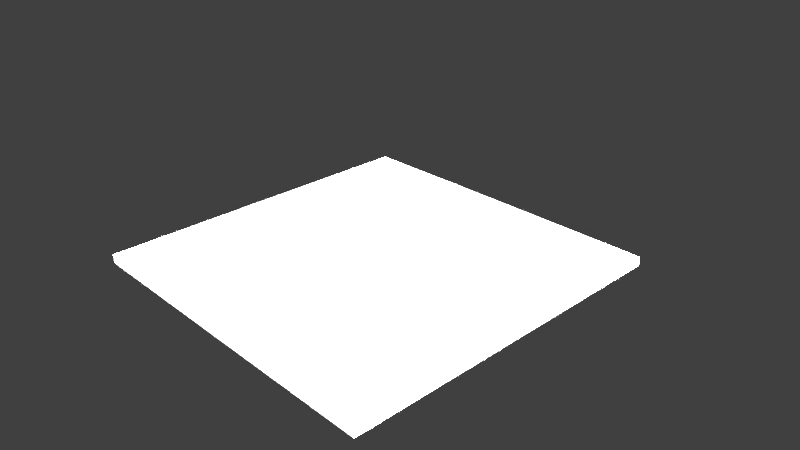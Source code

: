 # Source: button-generic1.blend  (saved by Blender 2.74.0; exported with 4.5.12 LTS)
import bpy
from mathutils import Matrix  # noqa: F401  (used for matrix-valued properties, if any)

bpy.ops.wm.read_factory_settings(use_empty=True)
scene = bpy.context.scene
scene.name = 'Scene'

# ---- collections
col_collection_1 = bpy.data.collections.new('Collection 1'); scene.collection.children.link(col_collection_1)

# ---- materials (node trees are filled in below, after node groups)
mat_material = bpy.data.materials.new('Material')
mat_material.alpha_threshold = 0.0
mat_material.use_transparent_shadow = False
mat_material.roughness = 0.5

# ---- node groups
ng_auto_smooth = bpy.data.node_groups.new('Auto Smooth', 'GeometryNodeTree')
_s = ng_auto_smooth.interface.new_socket(name='Geometry', in_out='OUTPUT', socket_type='NodeSocketGeometry')
_s = ng_auto_smooth.interface.new_socket(name='Geometry', in_out='INPUT', socket_type='NodeSocketGeometry')
_s = ng_auto_smooth.interface.new_socket(name='Angle', in_out='INPUT', socket_type='NodeSocketFloat')
_s.subtype = 'ANGLE'
_s.min_value = 0.0
_s.max_value = 3.142
ng_auto_smooth.is_modifier = True
_N = ng_auto_smooth.nodes; _L = ng_auto_smooth.links
n0 = _N.new('NodeGroupOutput'); n0.name = 'Group Output'; n0.location = (480, -100)
n1 = _N.new('NodeGroupInput'); n1.name = 'Group Input'; n1.location = (-420, -300)
n2 = _N.new('NodeGroupInput'); n2.name = 'Group Input.001'; n2.location = (-60, -100)
n3 = _N.new('GeometryNodeSetShadeSmooth'); n3.name = 'Set Shade Smooth'; n3.location = (120, -100)
n3.domain = 'EDGE'
n4 = _N.new('GeometryNodeSetShadeSmooth'); n4.name = 'Set Shade Smooth.001'; n4.location = (300, -100)
n5 = _N.new('GeometryNodeInputMeshEdgeAngle'); n5.name = 'Edge Angle'; n5.location = (-420, -220)
n6 = _N.new('GeometryNodeInputEdgeSmooth'); n6.name = 'Is Edge Smooth'; n6.location = (-60, -160)
n7 = _N.new('GeometryNodeInputShadeSmooth'); n7.name = 'Is Face Smooth'; n7.location = (-240, -340)
n8 = _N.new('FunctionNodeBooleanMath'); n8.name = 'Boolean Math'; n8.location = (-60, -220)
n9 = _N.new('FunctionNodeCompare'); n9.name = 'Compare'; n9.location = (-240, -180)
n9.operation = 'LESS_EQUAL'
_L.new(n5.outputs[0], n9.inputs[0])
_L.new(n4.outputs[0], n0.inputs[0])
_L.new(n1.outputs[1], n9.inputs[1])
_L.new(n9.outputs[0], n8.inputs[0])
_L.new(n7.outputs[0], n8.inputs[1])
_L.new(n2.outputs[0], n3.inputs[0])
_L.new(n6.outputs[0], n3.inputs[1])
_L.new(n3.outputs[0], n4.inputs[0])
_L.new(n8.outputs[0], n3.inputs[2])
n0.is_active_output = True

# ---- material node trees

# ---- world
world_world = bpy.data.worlds.new('World'); scene.world = world_world
world_world.color = (0.05088, 0.05088, 0.05088)
world_world.use_sun_shadow = False
world_world.sun_shadow_jitter_overblur = 0.0
world_world.cycles.sampling_method = 'MANUAL'
world_world.cycles.sample_map_resolution = 256

# ---- cameras
cam_camera = bpy.data.cameras.new('Camera')
cam_camera.clip_end = 100.0
cam_camera.lens = 35.0
cam_camera.sensor_width = 32.0
cam_camera.sensor_height = 18.0
cam_camera.ortho_scale = 7.314
cam_camera.dof.focus_distance = 0.0
cam_camera.dof.aperture_fstop = 128.0

# ---- lights
light_lamp = bpy.data.lights.new('Lamp', 'POINT')
light_lamp.transmission_factor = 0.0
light_lamp.cutoff_distance = 30.0
light_lamp.energy = 100.0
light_lamp.shadow_buffer_clip_start = 1.001
light_lamp.shadow_soft_size = 0.1
light_lamp.shadow_maximum_resolution = 0.006
light_lamp.use_absolute_resolution = True
light_lamp.cycles.use_multiple_importance_sampling = False

# ---- meshes
me_cylinder_006 = bpy.data.meshes.new('Cylinder.006')
me_cylinder_006.from_pydata([(-3.0, -3.0, 0.0), (-3.0, 3.0, 0.0), (3.0, -3.0, 0.0), (3.0, 3.0, 0.0), (-3.0, 3.0, -0.15), (-3.0, -3.0, -0.15), (3.0, -3.0, -0.15), (3.0, 3.0, -0.15)], [], [(2, 6, 7, 3), (0, 2, 3, 1), (3, 7, 4, 1), (0, 5, 6, 2), (1, 4, 5, 0)])
me_cylinder_006.polygons.foreach_set('use_smooth', [True] * 5)
_uv = me_cylinder_006.uv_layers.new(name='UVMap')
_uv.uv.foreach_set('vector', [0.5001, 0.006259, 0.5001, 9.271e-06, 0.75, 1.055e-05, 0.75, 0.006259, -5.96e-08, 1.0, 3.278e-07, 0.2501, 0.7499, 0.2502, 0.7498, 1.0, 0.75, 0.006259, 0.75, 1.055e-05, 1.0, 1.27e-05, 1.0, 0.00626, 0.2501, 0.006259, 0.2501, 8.506e-06, 0.5001, 9.271e-06, 0.5001, 0.006259, 7.907e-06, 0.006259, 7.907e-06, 7.907e-06, 0.2501, 8.506e-06, 0.2501, 0.006259])
me_cylinder_006.materials.append(mat_material)
me_cylinder_006.use_remesh_preserve_volume = False
me_cylinder_006.use_remesh_preserve_attributes = False
me_cylinder_006.use_mirror_vertex_groups = False
me_cylinder_006.update()
me_cylinder_005 = bpy.data.meshes.new('Cylinder.005')
me_cylinder_005.from_pydata([(-1.788e-08, 1.2, 0.0), (0.0, 1.0, 0.1), (0.5207, 1.081, 0.0), (0.4339, 0.901, 0.1), (0.9382, 0.7482, 0.0), (0.7818, 0.6235, 0.1), (1.17, 0.267, 0.0), (0.9749, 0.2225, 0.1), (1.17, -0.267, 0.0), (0.9749, -0.2225, 0.1), (0.9382, -0.7482, 0.0), (0.7818, -0.6235, 0.1), (0.5207, -1.081, 0.0), (0.4339, -0.901, 0.1), (1.633e-07, -1.2, 0.0), (1.51e-07, -1.0, 0.1), (-0.5207, -1.081, 0.0), (-0.4339, -0.901, 0.1), (-0.9382, -0.7482, 0.0), (-0.7818, -0.6235, 0.1), (-1.17, -0.267, 0.0), (-0.9749, -0.2225, 0.1), (-1.17, 0.267, 0.0), (-0.9749, 0.2225, 0.1), (-0.9382, 0.7482, 0.0), (-0.7818, 0.6235, 0.1), (-0.5207, 1.081, 0.0), (-0.4339, 0.901, 0.1)], [], [(0, 1, 3, 2), (2, 3, 5, 4), (4, 5, 7, 6), (6, 7, 9, 8), (8, 9, 11, 10), (10, 11, 13, 12), (12, 13, 15, 14), (14, 15, 17, 16), (16, 17, 19, 18), (18, 19, 21, 20), (20, 21, 23, 22), (22, 23, 25, 24), (26, 27, 1, 0), (24, 25, 27, 26)])
me_cylinder_005.polygons.foreach_set('use_smooth', [True] * 14)
_uv = me_cylinder_005.uv_layers.new(name='UVMap')
_uv.uv.foreach_set('vector', [0.9499, 0.6368, 0.9399, 0.6504, 0.9093, 0.6363, 0.9132, 0.6198, 0.9132, 0.6198, 0.9093, 0.6363, 0.8757, 0.6352, 0.8729, 0.6185, 0.8729, 0.6185, 0.8757, 0.6352, 0.8443, 0.6473, 0.8352, 0.6331, 0.8352, 0.6331, 0.8443, 0.6473, 0.8202, 0.6707, 0.8062, 0.6612, 0.8062, 0.6612, 0.8202, 0.6707, 0.8071, 0.7017, 0.7905, 0.6983, 0.7905, 0.6983, 0.8071, 0.7017, 0.8071, 0.7353, 0.7905, 0.7387, 0.7905, 0.7387, 0.8071, 0.7353, 0.8202, 0.7663, 0.8062, 0.7759, 0.8062, 0.7759, 0.8202, 0.7663, 0.8443, 0.7897, 0.8352, 0.8039, 0.8352, 0.8039, 0.8443, 0.7897, 0.8757, 0.8018, 0.8729, 0.8185, 0.8729, 0.8185, 0.8757, 0.8018, 0.9093, 0.8007, 0.9132, 0.8172, 0.9132, 0.8172, 0.9093, 0.8007, 0.9399, 0.7866, 0.9499, 0.8003, 0.9499, 0.8003, 0.9399, 0.7866, 0.9625, 0.7617, 0.977, 0.7704, 0.977, 0.6666, 0.9625, 0.6753, 0.9399, 0.6504, 0.9499, 0.6368, 0.9904, 0.7048, 0.9736, 0.707, 0.9625, 0.6753, 0.977, 0.6666])
me_cylinder_005.materials.append(mat_material)
me_cylinder_005.use_remesh_preserve_volume = False
me_cylinder_005.use_remesh_preserve_attributes = False
me_cylinder_005.use_mirror_vertex_groups = False
me_cylinder_005.update()
me_cylinder_001 = bpy.data.meshes.new('Cylinder.001')
me_cylinder_001.from_pydata([(0.0, 1.0, 0.0), (0.0, 1.0, 0.8), (0.4339, 0.901, 0.0), (0.4339, 0.901, 0.8), (0.7818, 0.6235, 0.0), (0.7818, 0.6235, 0.8), (0.9749, 0.2225, 0.0), (0.9749, 0.2225, 0.8), (0.9749, -0.2225, 0.0), (0.9749, -0.2225, 0.8), (0.7818, -0.6235, 0.0), (0.7818, -0.6235, 0.8), (0.4339, -0.901, 0.0), (0.4339, -0.901, 0.8), (1.51e-07, -1.0, 0.0), (1.51e-07, -1.0, 0.8), (-0.4339, -0.901, 0.0), (-0.4339, -0.901, 0.8), (-0.7818, -0.6235, 0.0), (-0.7818, -0.6235, 0.8), (-0.9749, -0.2225, 0.0), (-0.9749, -0.2225, 0.8), (-0.9749, 0.2225, 0.0), (-0.9749, 0.2225, 0.8), (-0.7818, 0.6235, 0.0), (-0.7818, 0.6235, 0.8), (-0.4339, 0.901, 0.0), (-0.4339, 0.901, 0.8)], [], [(0, 1, 3, 2), (2, 3, 5, 4), (4, 5, 7, 6), (6, 7, 9, 8), (8, 9, 11, 10), (10, 11, 13, 12), (12, 13, 15, 14), (14, 15, 17, 16), (16, 17, 19, 18), (18, 19, 21, 20), (20, 21, 23, 22), (22, 23, 25, 24), (3, 1, 27, 25, 23, 21, 19, 17, 15, 13, 11, 9, 7, 5), (26, 27, 1, 0), (24, 25, 27, 26)])
me_cylinder_001.polygons.foreach_set('use_smooth', [True] * 15)
_uv = me_cylinder_001.uv_layers.new(name='UVMap')
_uv.uv.foreach_set('vector', [0.8572, 0.0391, 0.8572, 0.1996, 0.7857, 0.1996, 0.7857, 0.0391, 0.7857, 0.0391, 0.7857, 0.1996, 0.7143, 0.1996, 0.7143, 0.0391, 0.7143, 0.0391, 0.7143, 0.1996, 0.6429, 0.1996, 0.6429, 0.0391, 0.6429, 0.0391, 0.6429, 0.1996, 0.5715, 0.1996, 0.5715, 0.0391, 0.5715, 0.0391, 0.5715, 0.1996, 0.5, 0.1996, 0.5, 0.0391, 0.5, 0.0391, 0.5, 0.1996, 0.4286, 0.1996, 0.4286, 0.0391, 0.4286, 0.0391, 0.4286, 0.1996, 0.3572, 0.1996, 0.3572, 0.0391, 0.3572, 0.0391, 0.3572, 0.1996, 0.2858, 0.1996, 0.2858, 0.0391, 0.2858, 0.0391, 0.2858, 0.1996, 0.2143, 0.1996, 0.2143, 0.0391, 0.2143, 0.0391, 0.2143, 0.1996, 0.1429, 0.1996, 0.1429, 0.0391, 0.1429, 0.0391, 0.1429, 0.1996, 0.0715, 0.1996, 0.0715, 0.0391, 0.0715, 0.0391, 0.0715, 0.1996, 8.011e-05, 0.1996, 8.011e-05, 0.0391, 0.9756, 0.3226, 0.9841, 0.3659, 0.973, 0.4086, 0.9445, 0.4422, 0.9042, 0.4602, 0.8601, 0.4589, 0.8209, 0.4385, 0.7944, 0.4032, 0.7859, 0.3599, 0.797, 0.3172, 0.8255, 0.2836, 0.8659, 0.2656, 0.91, 0.267, 0.9491, 0.2873, 0.9286, 0.0391, 0.9286, 0.1996, 0.8572, 0.1996, 0.8572, 0.0391, 1.0, 0.0391, 1.0, 0.1996, 0.9286, 0.1996, 0.9286, 0.0391])
me_cylinder_001.materials.append(mat_material)
me_cylinder_001.use_remesh_preserve_volume = False
me_cylinder_001.use_remesh_preserve_attributes = False
me_cylinder_001.use_mirror_vertex_groups = False
me_cylinder_001.update()

# ---- objects
ob_plate = bpy.data.objects.new('plate', me_cylinder_006)
ob_ring = bpy.data.objects.new('ring', me_cylinder_005)
ob_button = bpy.data.objects.new('button', me_cylinder_001)
ob_lamp = bpy.data.objects.new('Lamp', light_lamp)
ob_camera = bpy.data.objects.new('Camera', cam_camera)

# ---- transforms, parenting, visibility, modifiers, constraints
ob_plate.location = (0.0, 0.0, 0.0015)
ob_plate.scale = (0.01, 0.01, 0.01)
ob_plate.lineart.crease_threshold = 0.0
_m = ob_plate.modifiers.new('Auto Smooth', 'NODES')
_m.node_group = ng_auto_smooth
_gi = [s.identifier for s in ng_auto_smooth.interface.items_tree if s.item_type == 'SOCKET' and s.in_out == 'INPUT']
_m[_gi[1]] = 0.6981  # Angle
ob_ring.location = (0.0, 0.0, 0.0015)
ob_ring.scale = (0.0075, 0.0075, 0.01)
ob_ring.lineart.crease_threshold = 0.0
_m = ob_ring.modifiers.new('Auto Smooth', 'NODES')
_m.node_group = ng_auto_smooth
_gi = [s.identifier for s in ng_auto_smooth.interface.items_tree if s.item_type == 'SOCKET' and s.in_out == 'INPUT']
_m[_gi[1]] = 0.6981  # Angle
ob_button.location = (0.0, 0.0, 0.0015)
ob_button.scale = (0.0075, 0.0075, 0.01)
ob_button.lineart.crease_threshold = 0.0
_m = ob_button.modifiers.new('Auto Smooth', 'NODES')
_m.node_group = ng_auto_smooth
_gi = [s.identifier for s in ng_auto_smooth.interface.items_tree if s.item_type == 'SOCKET' and s.in_out == 'INPUT']
_m[_gi[1]] = 0.6981  # Angle
ob_lamp.location = (0.05095, 0.01257, 0.07567)
ob_lamp.rotation_euler = (0.6503, 0.05522, 1.866)
ob_lamp.scale = (0.0125, 0.0125, 0.0125)
ob_lamp.lock_rotations_4d = False
ob_lamp.empty_display_type = 'ARROWS'
ob_lamp.color = (0.0, 0.0, 0.0, 0.0)
ob_lamp.lineart.crease_threshold = 0.0
ob_camera.location = (0.09351, -0.08135, 0.06867)
ob_camera.rotation_euler = (1.109, 0.01082, 0.8149)
ob_camera.scale = (0.0125, 0.0125, 0.0125)
ob_camera.lock_rotations_4d = False
ob_camera.empty_display_type = 'ARROWS'
ob_camera.color = (0.0, 0.0, 0.0, 0.0)
ob_camera.display_type = 'WIRE'
ob_camera.lineart.crease_threshold = 0.0

# ---- collection membership
col_collection_1.objects.link(ob_plate)
col_collection_1.objects.link(ob_ring)
col_collection_1.objects.link(ob_button)
col_collection_1.objects.link(ob_lamp)
col_collection_1.objects.link(ob_camera)

# ---- scene / render settings (as saved in the file)
scene.camera = ob_camera
scene.frame_start = 1; scene.frame_end = 250; scene.frame_set(1)
scene.render.engine = 'BLENDER_EEVEE_NEXT'
scene.render.resolution_percentage = 50
scene.render.dither_intensity = 0.0
scene.cycles.use_denoising = False
scene.cycles.samples = 10
scene.cycles.sampling_pattern = 'TABULATED_SOBOL'
scene.cycles.light_sampling_threshold = 0.0
scene.cycles.use_adaptive_sampling = False
scene.cycles.use_light_tree = False
scene.cycles.blur_glossy = 0.0
scene.cycles.pixel_filter_type = 'GAUSSIAN'
scene.cycles.sample_clamp_indirect = 0.0
scene.view_settings.view_transform = 'Standard'
bpy.context.view_layer.update()
